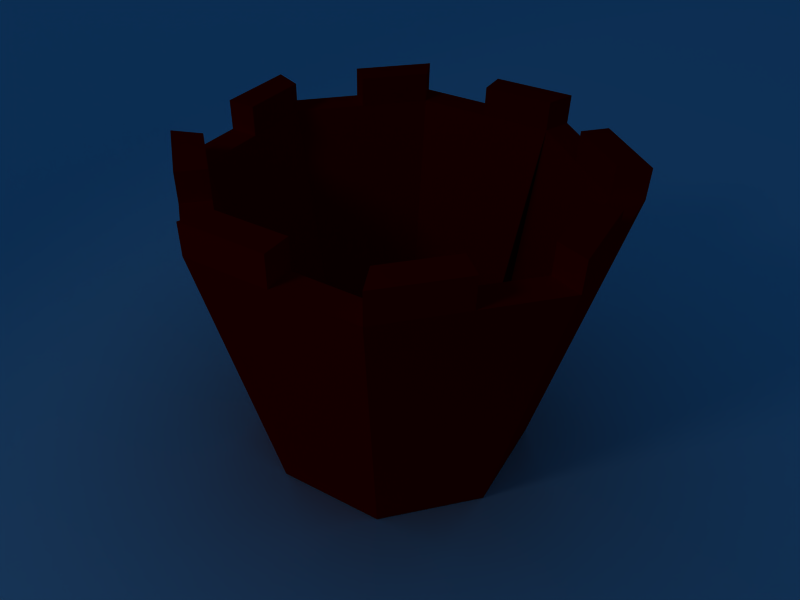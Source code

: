 # Source: bucket1.blend  (saved by Blender 2.33.0; exported with 4.5.12 LTS)
import bpy
from mathutils import Matrix  # noqa: F401  (used for matrix-valued properties, if any)

bpy.ops.wm.read_factory_settings(use_empty=True)
scene = bpy.context.scene
scene.name = 'Scene'

# ---- collections
col_collection_1 = bpy.data.collections.new('Collection 1'); scene.collection.children.link(col_collection_1)
col_collection_10 = bpy.data.collections.new('Collection 10'); scene.collection.children.link(col_collection_10)

# ---- materials (node trees are filled in below, after node groups)
mat_red = bpy.data.materials.new('Red')
mat_red.alpha_threshold = 0.0
mat_red.preview_render_type = 'FLAT'
mat_red.diffuse_color = (0.8, 0.0, 0.0, 1.0)
mat_red.roughness = 0.5
mat_red.line_color = (0.0, 0.0, 0.0, 1.0)

# ---- material node trees

# ---- world
world_world = bpy.data.worlds.new('World'); scene.world = world_world
world_world.color = (0.05656, 0.2208, 0.4)
world_world.use_sun_shadow = False
world_world.sun_shadow_jitter_overblur = 0.0
world_world.cycles.sampling_method = 'MANUAL'
world_world.cycles.sample_map_resolution = 256

# ---- cameras
cam_camera = bpy.data.cameras.new('Camera')
cam_camera.passepartout_alpha = 0.2
cam_camera.clip_end = 100.0
cam_camera.lens = 35.0
cam_camera.ortho_scale = 7.314
cam_camera.show_passepartout = False
cam_camera.show_safe_areas = True
cam_camera.dof.focus_distance = 0.0
cam_camera.dof.aperture_fstop = 128.0

# ---- lights
light_lamp = bpy.data.lights.new('Lamp', 'SPOT')
light_lamp.transmission_factor = 0.0
light_lamp.energy = 275.1
light_lamp.shadow_buffer_clip_start = 0.5
light_lamp.shadow_soft_size = 1.0
light_lamp.shadow_maximum_resolution = 0.006
light_lamp.use_absolute_resolution = True
light_lamp.cycles.use_multiple_importance_sampling = False

# ---- meshes
me_cylinder_001 = bpy.data.meshes.new('Cylinder.001')
me_cylinder_001.from_pydata([(0.6781, 0.6781, -0.977), (0.959, -4.192e-08, -0.977), (0.6781, -0.6781, -0.977), (-8.384e-08, -0.959, -0.977), (-0.6781, -0.6781, -0.977), (-0.959, 1.144e-08, -0.977), (-0.6781, 0.6781, -0.977), (-2.896e-07, 0.959, -0.977), (1.0, 1.0, 1.0), (1.414, 8.71e-07, 1.0), (1.0, -1.0, 1.0), (-3.373e-08, -1.414, 1.0), (-1.0, -1.0, 1.0), (-1.414, 9.385e-07, 1.0), (-1.0, 1.0, 1.0), (1.843e-06, 1.414, 1.0), (0.0, 0.0, -0.977), (0.5811, 0.5811, -0.88), (0.8218, -3.592e-08, -0.88), (0.5811, -0.5811, -0.88), (-7.185e-08, -0.8218, -0.88), (-0.5811, -0.5811, -0.88), (-0.8218, 9.8e-09, -0.88), (-0.5811, 0.5811, -0.88), (-2.482e-07, 0.8218, -0.88), (0.857, 0.857, 0.9984), (1.212, 7.464e-07, 0.9984), (0.857, -0.857, 0.9984), (-2.89e-08, -1.212, 0.9984), (-0.857, -0.857, 0.9984), (-1.212, 8.043e-07, 0.9984), (-0.857, 0.857, 0.9984), (1.58e-06, 1.212, 0.9984), (0.0, 0.0, -0.88), (0.5, 1.207, 1.0), (0.4285, 1.034, 0.9984), (1.207, 0.5, 1.0), (1.034, 0.4285, 0.9984), (1.207, -0.5, 1.0), (1.034, -0.4285, 0.9984), (0.5, -1.207, 1.0), (0.4285, -1.034, 0.9984), (-0.5, -1.207, 1.0), (-0.4285, -1.034, 0.9984), (-1.207, -0.5, 1.0), (-1.034, -0.4285, 0.9984), (-1.207, 0.5, 1.0), (-1.034, 0.4285, 0.9984), (-0.5, 1.207, 1.0), (-0.4285, 1.034, 0.9984), (-1.034, -0.4285, 1.196), (-1.207, -0.5, 1.198), (-1.212, 8.043e-07, 1.196), (-1.414, 9.385e-07, 1.198), (-0.4285, -1.034, 1.196), (-0.5, -1.207, 1.198), (-0.857, -0.857, 1.196), (-1.0, -1.0, 1.198), (0.4285, -1.034, 1.203), (0.5, -1.207, 1.205), (-2.89e-08, -1.212, 1.203), (-3.373e-08, -1.414, 1.205), (1.034, -0.4285, 1.2), (1.207, -0.5, 1.202), (0.857, -0.857, 1.2), (1.0, -1.0, 1.202), (1.034, 0.4285, 1.2), (1.207, 0.5, 1.202), (1.212, 7.464e-07, 1.2), (1.414, 8.71e-07, 1.202), (0.4285, 1.034, 1.203), (0.5, 1.207, 1.205), (0.857, 0.857, 1.203), (1.0, 1.0, 1.205), (-0.4285, 1.034, 1.196), (-0.5, 1.207, 1.198), (1.58e-06, 1.212, 1.196), (1.843e-06, 1.414, 1.198), (-1.034, 0.4285, 1.196), (-1.207, 0.5, 1.198), (-0.857, 0.857, 1.196), (-1.0, 1.0, 1.198)], [], [(16, 0, 1), (16, 1, 2), (16, 2, 3), (16, 3, 4), (16, 4, 5), (16, 5, 6), (16, 6, 7), (7, 0, 16), (33, 18, 17), (33, 19, 18), (33, 20, 19), (33, 21, 20), (33, 22, 21), (33, 23, 22), (33, 24, 23), (33, 17, 24), (12, 29, 45, 44), (13, 30, 47, 46), (14, 31, 49, 48), (8, 25, 37, 36), (9, 26, 39, 38), (10, 27, 41, 40), (11, 28, 43, 42), (34, 15, 32, 35), (17, 18, 26, 25), (18, 19, 27, 26), (2, 20, 28, 27), (7, 17, 25, 32), (23, 24, 32, 31), (20, 21, 29, 28), (21, 22, 30, 29), (22, 23, 31, 30), (5, 13, 14, 6), (4, 12, 13, 5), (3, 11, 12, 4), (2, 10, 11, 3), (1, 9, 10, 2), (0, 8, 9, 1), (0, 7, 15, 8), (6, 14, 15, 7), (44, 13, 53, 51), (30, 13, 53, 52), (44, 45, 50, 51), (45, 30, 52, 50), (50, 52, 53, 51), (42, 12, 57, 55), (42, 43, 54, 55), (29, 12, 57, 56), (43, 29, 56, 54), (54, 56, 57, 55), (40, 11, 61, 59), (28, 11, 61, 60), (40, 41, 58, 59), (41, 28, 60, 58), (58, 60, 61, 59), (38, 10, 65, 63), (27, 10, 65, 64), (38, 39, 62, 63), (39, 27, 64, 62), (62, 64, 65, 63), (36, 9, 69, 67), (26, 9, 69, 68), (36, 37, 66, 67), (37, 26, 68, 66), (66, 68, 69, 67), (25, 8, 73, 72), (34, 35, 70, 71), (34, 8, 73, 71), (35, 25, 72, 70), (73, 71, 70, 72), (48, 15, 77, 75), (32, 15, 77, 76), (48, 49, 74, 75), (49, 32, 76, 74), (74, 76, 77, 75), (46, 14, 81, 79), (31, 14, 81, 80), (46, 47, 78, 79), (47, 31, 80, 78), (78, 80, 81, 79)])
me_cylinder_001.materials.append(mat_red)
me_cylinder_001.use_remesh_preserve_volume = False
me_cylinder_001.use_remesh_preserve_attributes = False
me_cylinder_001.use_mirror_vertex_groups = False
me_cylinder_001.update()
me_plane = bpy.data.meshes.new('Plane')
me_plane.from_pydata([(8.666, 8.666, 0.0), (8.666, -8.666, 0.0), (-8.666, -8.666, 0.0), (-8.666, 8.666, 0.0)], [], [(0, 3, 2, 1)])
me_plane.materials.append(None)
me_plane.use_remesh_preserve_volume = False
me_plane.use_remesh_preserve_attributes = False
me_plane.use_mirror_vertex_groups = False
me_plane.update()

# ---- objects
ob_cylinder = bpy.data.objects.new('Cylinder', me_cylinder_001)
ob_lamp_001 = bpy.data.objects.new('Lamp.001', light_lamp)
ob_plane = bpy.data.objects.new('Plane', me_plane)
ob_camera = bpy.data.objects.new('Camera', cam_camera)

# ---- transforms, parenting, visibility, modifiers, constraints
ob_cylinder.location = (0.0, 3.418e-08, 0.9986)
ob_cylinder.lock_rotations_4d = False
ob_cylinder.empty_display_type = 'ARROWS'
ob_cylinder.color = (0.0, 0.0, 0.0, 1.0)
ob_cylinder.lineart.crease_threshold = 0.0
ob_lamp_001.location = (0.4122, -9.052, 8.239)
ob_lamp_001.rotation_euler = (0.9344, 1.1e-16, 5.546e-17)
ob_lamp_001.lock_rotations_4d = False
ob_lamp_001.empty_display_type = 'ARROWS'
ob_lamp_001.color = (0.0, 0.0, 0.0, 1.0)
ob_lamp_001.lineart.crease_threshold = 0.0
ob_plane.location = (0.02168, -0.02287, 0.0109)
ob_plane.scale = (2.318, 2.318, 2.318)
ob_plane.lock_rotations_4d = False
ob_plane.empty_display_type = 'ARROWS'
ob_plane.color = (0.0, 0.0, 0.0, 1.0)
ob_plane.lineart.crease_threshold = 0.0
ob_camera.location = (3.251, -2.56, 4.223)
ob_camera.rotation_euler = (0.9238, -0.02162, 0.9207)
ob_camera.lock_rotations_4d = False
ob_camera.empty_display_type = 'ARROWS'
ob_camera.color = (0.0, 0.0, 0.0, 0.0)
ob_camera.display_type = 'WIRE'
ob_camera.lineart.crease_threshold = 0.0

# ---- collection membership
col_collection_1.objects.link(ob_cylinder)
col_collection_10.objects.link(ob_lamp_001)
col_collection_10.objects.link(ob_plane)
col_collection_10.objects.link(ob_camera)

# ---- scene / render settings (as saved in the file)
scene.camera = ob_camera
scene.frame_start = 1; scene.frame_end = 250; scene.frame_set(1)
scene.render.engine = 'BLENDER_EEVEE_NEXT'
scene.render.image_settings.file_format = 'JPEG'
scene.render.image_settings.color_mode = 'RGB'
scene.render.image_settings.compression = 90
scene.render.resolution_x = 640
scene.render.resolution_y = 480
scene.render.resolution_percentage = 50
scene.render.pixel_aspect_x = 100.0
scene.render.pixel_aspect_y = 100.0
scene.render.fps = 25
scene.render.dither_intensity = 0.0
scene.render.use_compositing = False
scene.render.use_sequencer = False
scene.render.bake_bias = 0.0
scene.render.use_stamp_time = False
scene.render.use_stamp_date = False
scene.render.use_stamp_frame = False
scene.render.use_stamp_camera = False
scene.render.use_stamp_scene = False
scene.render.use_stamp_filename = False
scene.render.use_stamp_render_time = False
scene.render.stamp_font_size = 0
scene.cycles.use_denoising = False
scene.cycles.samples = 10
scene.cycles.sampling_pattern = 'TABULATED_SOBOL'
scene.cycles.light_sampling_threshold = 0.0
scene.cycles.use_adaptive_sampling = False
scene.cycles.use_light_tree = False
scene.cycles.blur_glossy = 0.0
scene.cycles.volume_bounces = 1
scene.cycles.pixel_filter_type = 'GAUSSIAN'
scene.cycles.sample_clamp_indirect = 0.0
scene.view_settings.view_transform = 'Raw'
bpy.context.view_layer.update()
